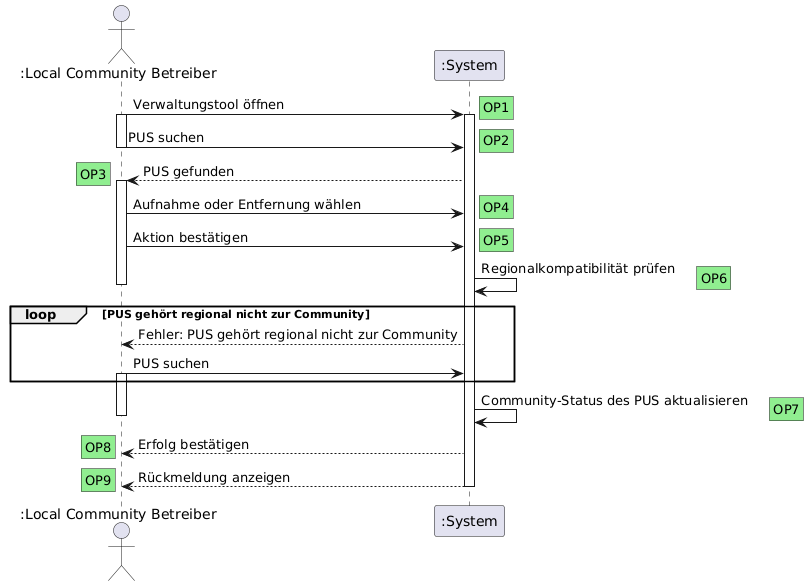

The diagram above was rendered by PlantUML. Its source (embedded in the PNG):
@startuml
actor ":Local Community Betreiber" as LCB
participant ":System" as System


LCB -> System : Verwaltungstool öffnen
rnote right #lightgreen: OP1
activate System
activate LCB

LCB -> System : PUS suchen
rnote right #lightgreen: OP2
deactivate LCB

System --> LCB : PUS gefunden
rnote left #lightgreen: OP3

activate LCB
LCB -> System : Aufnahme oder Entfernung wählen
rnote right #lightgreen: OP4

LCB -> System : Aktion bestätigen
rnote right #lightgreen: OP5

System -> System : Regionalkompatibilität prüfen
rnote right #lightgreen: OP6
deactivate LCB

loop PUS gehört regional nicht zur Community
    System --> LCB : Fehler: PUS gehört regional nicht zur Community
    LCB -> System : PUS suchen
    activate LCB
end

System -> System : Community-Status des PUS aktualisieren
rnote right #lightgreen: OP7
deactivate LCB

System --> LCB : Erfolg bestätigen
rnote left #lightgreen: OP8

System --> LCB : Rückmeldung anzeigen
rnote left #lightgreen: OP9
deactivate System
@enduml